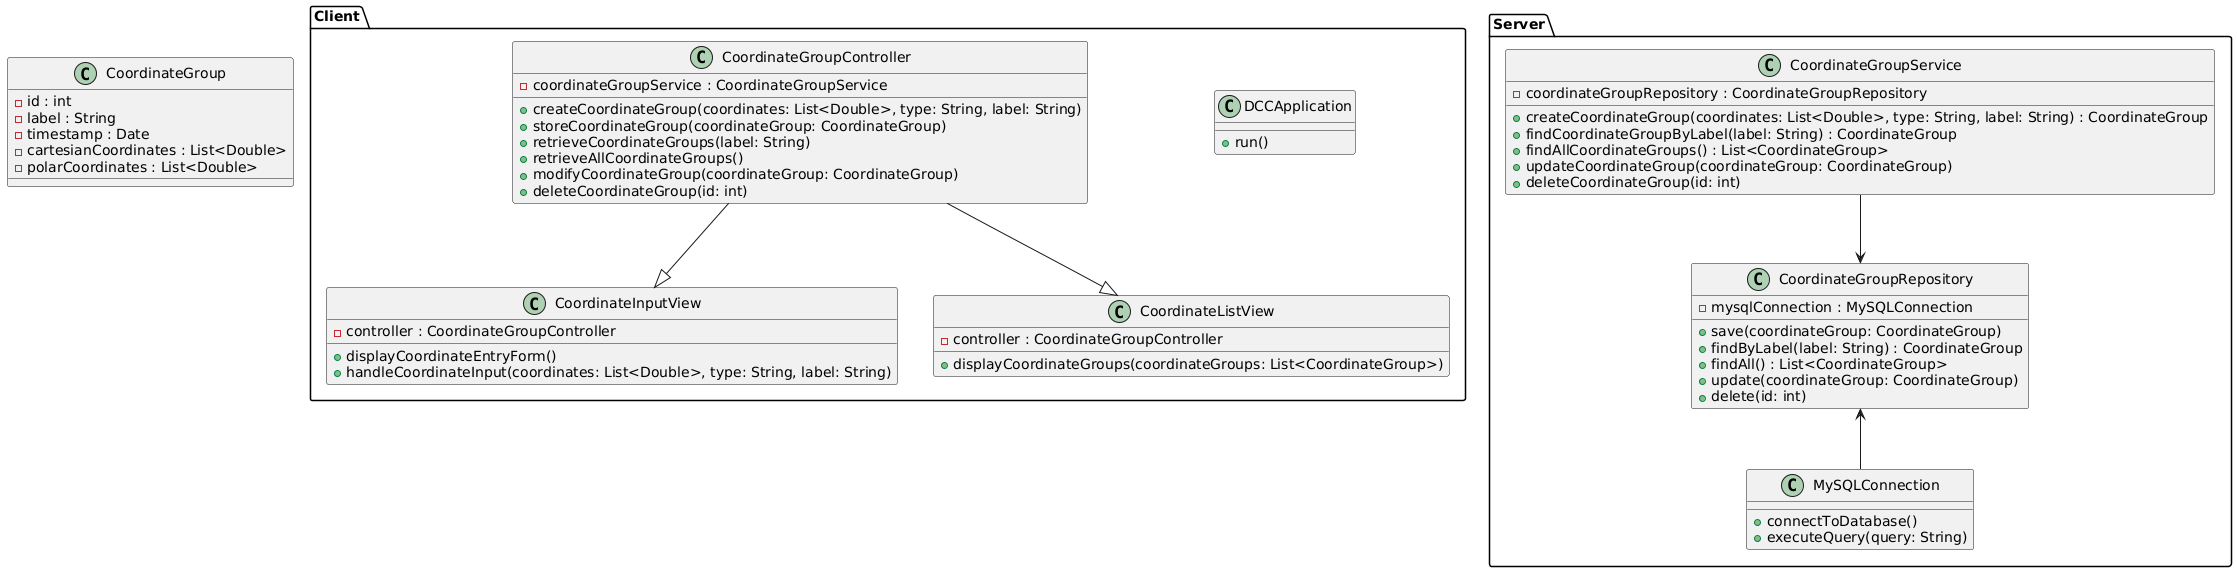

The diagram above was rendered by PlantUML. Its source (embedded in the PNG):
@startuml

!define DARKBLUE #003865
!define LIGHTBLUE #ADD8E6
!define GREEN #008000
!define ORANGE #FFA500

package "Client" {
  class DCCApplication {
    +run()
  }
  
  class CoordinateGroupController {
    - coordinateGroupService : CoordinateGroupService
    + createCoordinateGroup(coordinates: List<Double>, type: String, label: String)
    + storeCoordinateGroup(coordinateGroup: CoordinateGroup)
    + retrieveCoordinateGroups(label: String)
    + retrieveAllCoordinateGroups()
    + modifyCoordinateGroup(coordinateGroup: CoordinateGroup)
    + deleteCoordinateGroup(id: int)
  }

  class CoordinateInputView {
    - controller : CoordinateGroupController
    + displayCoordinateEntryForm()
    + handleCoordinateInput(coordinates: List<Double>, type: String, label: String)
  }

  class CoordinateListView {
    - controller : CoordinateGroupController
    + displayCoordinateGroups(coordinateGroups: List<CoordinateGroup>)
  }

}

package "Server" {
  class CoordinateGroupService {
    - coordinateGroupRepository : CoordinateGroupRepository
    + createCoordinateGroup(coordinates: List<Double>, type: String, label: String) : CoordinateGroup
    + findCoordinateGroupByLabel(label: String) : CoordinateGroup
    + findAllCoordinateGroups() : List<CoordinateGroup>
    + updateCoordinateGroup(coordinateGroup: CoordinateGroup)
    + deleteCoordinateGroup(id: int)
  }

  class CoordinateGroupRepository {
    - mysqlConnection : MySQLConnection
    + save(coordinateGroup: CoordinateGroup)
    + findByLabel(label: String) : CoordinateGroup
    + findAll() : List<CoordinateGroup>
    + update(coordinateGroup: CoordinateGroup)
    + delete(id: int)
  }

  class MySQLConnection {
    + connectToDatabase()
    + executeQuery(query: String)
  }

}


class CoordinateGroup {
  - id : int
  - label : String
  - timestamp : Date
  - cartesianCoordinates : List<Double>
  - polarCoordinates : List<Double>
}



CoordinateGroupController --|> CoordinateInputView
CoordinateGroupController --|> CoordinateListView
CoordinateGroupService --> CoordinateGroupRepository
CoordinateGroupRepository <-- MySQLConnection

@enduml